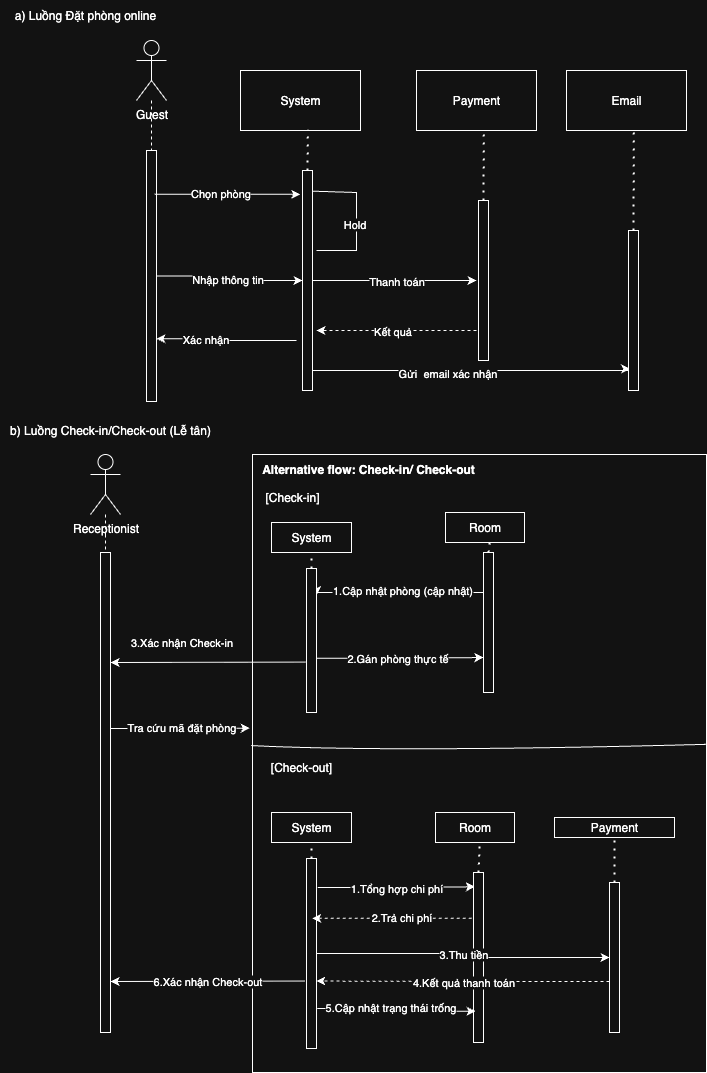

The diagram above was exported from draw.io. Its source (the exported page's mxGraphModel, read from the mxfile embedded in the PNG):
<mxGraphModel dx="1603" dy="936" grid="1" gridSize="10" guides="1" tooltips="1" connect="1" arrows="1" fold="1" page="1" pageScale="1" pageWidth="827" pageHeight="1169" math="0" shadow="0">
  <root>
    <mxCell id="0" />
    <mxCell id="1" parent="0" />
    <mxCell id="px0y4z8yj3RhYHBi8OSZ-82" value="" style="rounded=0;whiteSpace=wrap;html=1;" parent="1" vertex="1">
      <mxGeometry x="252" y="464" width="454" height="618" as="geometry" />
    </mxCell>
    <mxCell id="px0y4z8yj3RhYHBi8OSZ-44" value="" style="edgeStyle=orthogonalEdgeStyle;rounded=0;orthogonalLoop=1;jettySize=auto;html=1;dashed=1;endArrow=none;endFill=0;" parent="1" source="px0y4z8yj3RhYHBi8OSZ-1" target="px0y4z8yj3RhYHBi8OSZ-15" edge="1">
      <mxGeometry relative="1" as="geometry">
        <mxPoint x="156" y="130" as="sourcePoint" />
      </mxGeometry>
    </mxCell>
    <mxCell id="px0y4z8yj3RhYHBi8OSZ-1" value="Guest" style="shape=umlActor;verticalLabelPosition=bottom;verticalAlign=top;html=1;outlineConnect=0;" parent="1" vertex="1">
      <mxGeometry x="136" y="50" width="30" height="60" as="geometry" />
    </mxCell>
    <mxCell id="px0y4z8yj3RhYHBi8OSZ-3" value="System" style="rounded=0;whiteSpace=wrap;html=1;" parent="1" vertex="1">
      <mxGeometry x="240" y="80" width="120" height="60" as="geometry" />
    </mxCell>
    <mxCell id="px0y4z8yj3RhYHBi8OSZ-24" style="edgeStyle=orthogonalEdgeStyle;rounded=0;orthogonalLoop=1;jettySize=auto;html=1;entryX=1;entryY=0.75;entryDx=0;entryDy=0;" parent="1" target="px0y4z8yj3RhYHBi8OSZ-15" edge="1">
      <mxGeometry relative="1" as="geometry">
        <mxPoint x="296" y="350" as="sourcePoint" />
      </mxGeometry>
    </mxCell>
    <mxCell id="px0y4z8yj3RhYHBi8OSZ-25" value="Xác nhận" style="edgeLabel;html=1;align=center;verticalAlign=middle;resizable=0;points=[];" parent="px0y4z8yj3RhYHBi8OSZ-24" vertex="1" connectable="0">
      <mxGeometry x="0.3214" relative="1" as="geometry">
        <mxPoint x="1" as="offset" />
      </mxGeometry>
    </mxCell>
    <mxCell id="px0y4z8yj3RhYHBi8OSZ-42" style="edgeStyle=orthogonalEdgeStyle;rounded=0;orthogonalLoop=1;jettySize=auto;html=1;entryX=0.167;entryY=0.863;entryDx=0;entryDy=0;entryPerimeter=0;" parent="1" source="px0y4z8yj3RhYHBi8OSZ-6" target="px0y4z8yj3RhYHBi8OSZ-36" edge="1">
      <mxGeometry relative="1" as="geometry">
        <Array as="points">
          <mxPoint x="628" y="380" />
          <mxPoint x="628" y="378" />
        </Array>
      </mxGeometry>
    </mxCell>
    <mxCell id="px0y4z8yj3RhYHBi8OSZ-43" value="Gửi&amp;nbsp; email xác nhận" style="edgeLabel;html=1;align=center;verticalAlign=middle;resizable=0;points=[];" parent="px0y4z8yj3RhYHBi8OSZ-42" vertex="1" connectable="0">
      <mxGeometry x="-0.165" y="-2" relative="1" as="geometry">
        <mxPoint x="1" as="offset" />
      </mxGeometry>
    </mxCell>
    <mxCell id="px0y4z8yj3RhYHBi8OSZ-6" value="" style="rounded=0;whiteSpace=wrap;html=1;" parent="1" vertex="1">
      <mxGeometry x="302" y="180" width="10" height="220" as="geometry" />
    </mxCell>
    <mxCell id="px0y4z8yj3RhYHBi8OSZ-14" value="" style="endArrow=none;dashed=1;html=1;dashPattern=1 3;strokeWidth=2;rounded=0;entryX=0.561;entryY=0.988;entryDx=0;entryDy=0;entryPerimeter=0;exitX=0.5;exitY=0;exitDx=0;exitDy=0;" parent="1" source="px0y4z8yj3RhYHBi8OSZ-6" target="px0y4z8yj3RhYHBi8OSZ-3" edge="1">
      <mxGeometry width="50" height="50" relative="1" as="geometry">
        <mxPoint x="256" y="240" as="sourcePoint" />
        <mxPoint x="306" y="190" as="targetPoint" />
      </mxGeometry>
    </mxCell>
    <mxCell id="px0y4z8yj3RhYHBi8OSZ-21" style="edgeStyle=orthogonalEdgeStyle;rounded=0;orthogonalLoop=1;jettySize=auto;html=1;entryX=0;entryY=0.5;entryDx=0;entryDy=0;" parent="1" source="px0y4z8yj3RhYHBi8OSZ-15" target="px0y4z8yj3RhYHBi8OSZ-6" edge="1">
      <mxGeometry relative="1" as="geometry" />
    </mxCell>
    <mxCell id="px0y4z8yj3RhYHBi8OSZ-22" value="Nhập thông tin" style="edgeLabel;html=1;align=center;verticalAlign=middle;resizable=0;points=[];" parent="px0y4z8yj3RhYHBi8OSZ-21" vertex="1" connectable="0">
      <mxGeometry x="-0.0635" y="-3" relative="1" as="geometry">
        <mxPoint as="offset" />
      </mxGeometry>
    </mxCell>
    <mxCell id="px0y4z8yj3RhYHBi8OSZ-15" value="" style="rounded=0;whiteSpace=wrap;html=1;" parent="1" vertex="1">
      <mxGeometry x="146" y="160" width="10" height="251" as="geometry" />
    </mxCell>
    <mxCell id="px0y4z8yj3RhYHBi8OSZ-17" style="edgeStyle=orthogonalEdgeStyle;rounded=0;orthogonalLoop=1;jettySize=auto;html=1;entryX=-0.218;entryY=0.108;entryDx=0;entryDy=0;exitX=0.794;exitY=0.174;exitDx=0;exitDy=0;exitPerimeter=0;entryPerimeter=0;" parent="1" source="px0y4z8yj3RhYHBi8OSZ-15" target="px0y4z8yj3RhYHBi8OSZ-6" edge="1">
      <mxGeometry relative="1" as="geometry">
        <mxPoint x="156" y="190" as="sourcePoint" />
        <Array as="points">
          <mxPoint x="226" y="204" />
          <mxPoint x="226" y="204" />
        </Array>
      </mxGeometry>
    </mxCell>
    <mxCell id="px0y4z8yj3RhYHBi8OSZ-18" value="Chọn phòng" style="edgeLabel;html=1;align=center;verticalAlign=middle;resizable=0;points=[];" parent="px0y4z8yj3RhYHBi8OSZ-17" vertex="1" connectable="0">
      <mxGeometry x="-0.1038" y="1" relative="1" as="geometry">
        <mxPoint as="offset" />
      </mxGeometry>
    </mxCell>
    <mxCell id="px0y4z8yj3RhYHBi8OSZ-26" value="Payment" style="rounded=0;whiteSpace=wrap;html=1;" parent="1" vertex="1">
      <mxGeometry x="416" y="80" width="120" height="60" as="geometry" />
    </mxCell>
    <mxCell id="px0y4z8yj3RhYHBi8OSZ-31" style="edgeStyle=orthogonalEdgeStyle;rounded=0;orthogonalLoop=1;jettySize=auto;html=1;dashed=1;" parent="1" edge="1">
      <mxGeometry relative="1" as="geometry">
        <mxPoint x="316" y="340" as="targetPoint" />
        <mxPoint x="476" y="340" as="sourcePoint" />
      </mxGeometry>
    </mxCell>
    <mxCell id="px0y4z8yj3RhYHBi8OSZ-32" value="Kết quả" style="edgeLabel;html=1;align=center;verticalAlign=middle;resizable=0;points=[];" parent="px0y4z8yj3RhYHBi8OSZ-31" vertex="1" connectable="0">
      <mxGeometry x="0.0589" y="3" relative="1" as="geometry">
        <mxPoint y="-3" as="offset" />
      </mxGeometry>
    </mxCell>
    <mxCell id="px0y4z8yj3RhYHBi8OSZ-33" style="edgeStyle=orthogonalEdgeStyle;rounded=0;orthogonalLoop=1;jettySize=auto;html=1;exitX=1.009;exitY=0.094;exitDx=0;exitDy=0;endArrow=none;endFill=0;exitPerimeter=0;" parent="1" source="px0y4z8yj3RhYHBi8OSZ-6" edge="1">
      <mxGeometry relative="1" as="geometry">
        <mxPoint x="316" y="260" as="targetPoint" />
        <Array as="points">
          <mxPoint x="312" y="202" />
          <mxPoint x="356" y="202" />
          <mxPoint x="356" y="260" />
        </Array>
      </mxGeometry>
    </mxCell>
    <mxCell id="px0y4z8yj3RhYHBi8OSZ-34" value="Hold" style="edgeLabel;html=1;align=center;verticalAlign=middle;resizable=0;points=[];" parent="px0y4z8yj3RhYHBi8OSZ-33" vertex="1" connectable="0">
      <mxGeometry x="0.0619" y="-3" relative="1" as="geometry">
        <mxPoint as="offset" />
      </mxGeometry>
    </mxCell>
    <mxCell id="px0y4z8yj3RhYHBi8OSZ-27" value="" style="rounded=0;whiteSpace=wrap;html=1;" parent="1" vertex="1">
      <mxGeometry x="478" y="210" width="10" height="160" as="geometry" />
    </mxCell>
    <mxCell id="px0y4z8yj3RhYHBi8OSZ-28" value="" style="endArrow=none;dashed=1;html=1;dashPattern=1 3;strokeWidth=2;rounded=0;entryX=0.561;entryY=0.988;entryDx=0;entryDy=0;entryPerimeter=0;exitX=0.5;exitY=0;exitDx=0;exitDy=0;" parent="1" source="px0y4z8yj3RhYHBi8OSZ-27" target="px0y4z8yj3RhYHBi8OSZ-26" edge="1">
      <mxGeometry width="50" height="50" relative="1" as="geometry">
        <mxPoint x="432" y="240" as="sourcePoint" />
        <mxPoint x="482" y="190" as="targetPoint" />
      </mxGeometry>
    </mxCell>
    <mxCell id="px0y4z8yj3RhYHBi8OSZ-29" style="edgeStyle=orthogonalEdgeStyle;rounded=0;orthogonalLoop=1;jettySize=auto;html=1;" parent="1" source="px0y4z8yj3RhYHBi8OSZ-6" edge="1">
      <mxGeometry relative="1" as="geometry">
        <mxPoint x="476" y="290" as="targetPoint" />
      </mxGeometry>
    </mxCell>
    <mxCell id="px0y4z8yj3RhYHBi8OSZ-30" value="Thanh toán" style="edgeLabel;html=1;align=center;verticalAlign=middle;resizable=0;points=[];" parent="px0y4z8yj3RhYHBi8OSZ-29" vertex="1" connectable="0">
      <mxGeometry x="-0.045" y="-5" relative="1" as="geometry">
        <mxPoint x="5" y="-5" as="offset" />
      </mxGeometry>
    </mxCell>
    <mxCell id="px0y4z8yj3RhYHBi8OSZ-35" value="Email" style="rounded=0;whiteSpace=wrap;html=1;" parent="1" vertex="1">
      <mxGeometry x="566" y="80" width="120" height="60" as="geometry" />
    </mxCell>
    <mxCell id="px0y4z8yj3RhYHBi8OSZ-36" value="" style="rounded=0;whiteSpace=wrap;html=1;" parent="1" vertex="1">
      <mxGeometry x="628" y="240" width="10" height="160" as="geometry" />
    </mxCell>
    <mxCell id="px0y4z8yj3RhYHBi8OSZ-37" value="" style="endArrow=none;dashed=1;html=1;dashPattern=1 3;strokeWidth=2;rounded=0;entryX=0.561;entryY=0.988;entryDx=0;entryDy=0;entryPerimeter=0;exitX=0.5;exitY=0;exitDx=0;exitDy=0;" parent="1" source="px0y4z8yj3RhYHBi8OSZ-36" target="px0y4z8yj3RhYHBi8OSZ-35" edge="1">
      <mxGeometry width="50" height="50" relative="1" as="geometry">
        <mxPoint x="582" y="240" as="sourcePoint" />
        <mxPoint x="632" y="190" as="targetPoint" />
      </mxGeometry>
    </mxCell>
    <mxCell id="px0y4z8yj3RhYHBi8OSZ-81" style="edgeStyle=orthogonalEdgeStyle;rounded=0;orthogonalLoop=1;jettySize=auto;html=1;entryX=0.5;entryY=0;entryDx=0;entryDy=0;dashed=1;endArrow=none;endFill=0;" parent="1" source="px0y4z8yj3RhYHBi8OSZ-46" target="px0y4z8yj3RhYHBi8OSZ-48" edge="1">
      <mxGeometry relative="1" as="geometry" />
    </mxCell>
    <mxCell id="px0y4z8yj3RhYHBi8OSZ-46" value="Receptionist" style="shape=umlActor;verticalLabelPosition=bottom;verticalAlign=top;html=1;outlineConnect=0;" parent="1" vertex="1">
      <mxGeometry x="90" y="464" width="30" height="60" as="geometry" />
    </mxCell>
    <mxCell id="px0y4z8yj3RhYHBi8OSZ-48" value="" style="rounded=0;whiteSpace=wrap;html=1;" parent="1" vertex="1">
      <mxGeometry x="100" y="562" width="10" height="480" as="geometry" />
    </mxCell>
    <mxCell id="px0y4z8yj3RhYHBi8OSZ-62" style="edgeStyle=orthogonalEdgeStyle;rounded=0;orthogonalLoop=1;jettySize=auto;html=1;exitX=0.922;exitY=0.624;exitDx=0;exitDy=0;exitPerimeter=0;entryX=0;entryY=0.75;entryDx=0;entryDy=0;" parent="1" source="px0y4z8yj3RhYHBi8OSZ-92" target="px0y4z8yj3RhYHBi8OSZ-55" edge="1">
      <mxGeometry relative="1" as="geometry">
        <mxPoint x="480" y="617.5000000000002" as="targetPoint" />
      </mxGeometry>
    </mxCell>
    <mxCell id="px0y4z8yj3RhYHBi8OSZ-63" value="2.Gán phòng thực tế" style="edgeLabel;html=1;align=center;verticalAlign=middle;resizable=0;points=[];" parent="px0y4z8yj3RhYHBi8OSZ-62" vertex="1" connectable="0">
      <mxGeometry x="-0.0269" y="1" relative="1" as="geometry">
        <mxPoint as="offset" />
      </mxGeometry>
    </mxCell>
    <mxCell id="px0y4z8yj3RhYHBi8OSZ-75" style="edgeStyle=orthogonalEdgeStyle;rounded=0;orthogonalLoop=1;jettySize=auto;html=1;entryX=1.033;entryY=0.184;entryDx=0;entryDy=0;exitX=0;exitY=0.25;exitDx=0;exitDy=0;entryPerimeter=0;" parent="1" source="px0y4z8yj3RhYHBi8OSZ-55" target="px0y4z8yj3RhYHBi8OSZ-92" edge="1">
      <mxGeometry relative="1" as="geometry">
        <Array as="points">
          <mxPoint x="483" y="602" />
          <mxPoint x="316" y="602" />
        </Array>
      </mxGeometry>
    </mxCell>
    <mxCell id="px0y4z8yj3RhYHBi8OSZ-76" value="1.Cập nhật phòng (cập nhật)" style="edgeLabel;html=1;align=center;verticalAlign=middle;resizable=0;points=[];" parent="px0y4z8yj3RhYHBi8OSZ-75" vertex="1" connectable="0">
      <mxGeometry x="-0.0032" y="-3" relative="1" as="geometry">
        <mxPoint as="offset" />
      </mxGeometry>
    </mxCell>
    <mxCell id="px0y4z8yj3RhYHBi8OSZ-54" value="Room" style="rounded=0;whiteSpace=wrap;html=1;" parent="1" vertex="1">
      <mxGeometry x="445" y="522" width="79" height="30" as="geometry" />
    </mxCell>
    <mxCell id="px0y4z8yj3RhYHBi8OSZ-55" value="" style="rounded=0;whiteSpace=wrap;html=1;" parent="1" vertex="1">
      <mxGeometry x="483" y="562" width="10" height="140" as="geometry" />
    </mxCell>
    <mxCell id="px0y4z8yj3RhYHBi8OSZ-56" value="" style="endArrow=none;dashed=1;html=1;dashPattern=1 3;strokeWidth=2;rounded=0;entryX=0.561;entryY=0.988;entryDx=0;entryDy=0;entryPerimeter=0;exitX=0.5;exitY=0;exitDx=0;exitDy=0;" parent="1" source="px0y4z8yj3RhYHBi8OSZ-55" target="px0y4z8yj3RhYHBi8OSZ-54" edge="1">
      <mxGeometry width="50" height="50" relative="1" as="geometry">
        <mxPoint x="437" y="542" as="sourcePoint" />
        <mxPoint x="487" y="492" as="targetPoint" />
      </mxGeometry>
    </mxCell>
    <mxCell id="px0y4z8yj3RhYHBi8OSZ-57" value="Payment" style="rounded=0;whiteSpace=wrap;html=1;" parent="1" vertex="1">
      <mxGeometry x="554" y="827" width="120" height="20" as="geometry" />
    </mxCell>
    <mxCell id="px0y4z8yj3RhYHBi8OSZ-58" value="" style="rounded=0;whiteSpace=wrap;html=1;" parent="1" vertex="1">
      <mxGeometry x="609" y="892" width="10" height="150" as="geometry" />
    </mxCell>
    <mxCell id="px0y4z8yj3RhYHBi8OSZ-59" value="" style="endArrow=none;dashed=1;html=1;dashPattern=1 3;strokeWidth=2;rounded=0;entryX=0.5;entryY=1;entryDx=0;entryDy=0;exitX=0.5;exitY=0;exitDx=0;exitDy=0;" parent="1" source="px0y4z8yj3RhYHBi8OSZ-58" target="px0y4z8yj3RhYHBi8OSZ-57" edge="1">
      <mxGeometry width="50" height="50" relative="1" as="geometry">
        <mxPoint x="560" y="972" as="sourcePoint" />
        <mxPoint x="611.3199999999999" y="871.28" as="targetPoint" />
      </mxGeometry>
    </mxCell>
    <mxCell id="px0y4z8yj3RhYHBi8OSZ-87" value="Alternative flow: Check-in/ Check-out" style="text;html=1;align=center;verticalAlign=middle;whiteSpace=wrap;rounded=0;fontStyle=1" parent="1" vertex="1">
      <mxGeometry x="256" y="464" width="224" height="30" as="geometry" />
    </mxCell>
    <mxCell id="px0y4z8yj3RhYHBi8OSZ-88" value="[Check-in]" style="text;html=1;align=center;verticalAlign=middle;whiteSpace=wrap;rounded=0;" parent="1" vertex="1">
      <mxGeometry x="262" y="492" width="60" height="30" as="geometry" />
    </mxCell>
    <mxCell id="px0y4z8yj3RhYHBi8OSZ-89" value="System" style="rounded=0;whiteSpace=wrap;html=1;" parent="1" vertex="1">
      <mxGeometry x="271" y="532" width="80" height="30" as="geometry" />
    </mxCell>
    <mxCell id="px0y4z8yj3RhYHBi8OSZ-92" value="" style="rounded=0;whiteSpace=wrap;html=1;" parent="1" vertex="1">
      <mxGeometry x="306" y="578" width="10" height="144" as="geometry" />
    </mxCell>
    <mxCell id="px0y4z8yj3RhYHBi8OSZ-93" value="" style="endArrow=none;dashed=1;html=1;dashPattern=1 3;strokeWidth=2;rounded=0;entryX=0.5;entryY=1;entryDx=0;entryDy=0;exitX=0.5;exitY=0;exitDx=0;exitDy=0;" parent="1" source="px0y4z8yj3RhYHBi8OSZ-92" target="px0y4z8yj3RhYHBi8OSZ-89" edge="1">
      <mxGeometry width="50" height="50" relative="1" as="geometry">
        <mxPoint x="378" y="584" as="sourcePoint" />
        <mxPoint x="313" y="562" as="targetPoint" />
      </mxGeometry>
    </mxCell>
    <mxCell id="px0y4z8yj3RhYHBi8OSZ-94" style="edgeStyle=orthogonalEdgeStyle;rounded=0;orthogonalLoop=1;jettySize=auto;html=1;exitX=-0.109;exitY=0.65;exitDx=0;exitDy=0;exitPerimeter=0;" parent="1" source="px0y4z8yj3RhYHBi8OSZ-92" edge="1">
      <mxGeometry relative="1" as="geometry">
        <mxPoint x="368.45" y="597.44" as="sourcePoint" />
        <mxPoint x="110" y="672" as="targetPoint" />
        <Array as="points">
          <mxPoint x="110" y="672" />
        </Array>
      </mxGeometry>
    </mxCell>
    <mxCell id="px0y4z8yj3RhYHBi8OSZ-95" value="3.Xác nhận Check-in" style="edgeLabel;html=1;align=center;verticalAlign=middle;resizable=0;points=[];" parent="px0y4z8yj3RhYHBi8OSZ-94" vertex="1" connectable="0">
      <mxGeometry x="-0.2297" y="-3" relative="1" as="geometry">
        <mxPoint x="-49" y="-17" as="offset" />
      </mxGeometry>
    </mxCell>
    <mxCell id="px0y4z8yj3RhYHBi8OSZ-96" value="[Check-out]" style="text;html=1;align=center;verticalAlign=middle;whiteSpace=wrap;rounded=0;" parent="1" vertex="1">
      <mxGeometry x="262" y="762" width="78" height="30" as="geometry" />
    </mxCell>
    <mxCell id="px0y4z8yj3RhYHBi8OSZ-97" value="System" style="rounded=0;whiteSpace=wrap;html=1;" parent="1" vertex="1">
      <mxGeometry x="271" y="822" width="80" height="30" as="geometry" />
    </mxCell>
    <mxCell id="px0y4z8yj3RhYHBi8OSZ-103" style="edgeStyle=orthogonalEdgeStyle;rounded=0;orthogonalLoop=1;jettySize=auto;html=1;entryX=0.14;entryY=0.084;entryDx=0;entryDy=0;entryPerimeter=0;exitX=1.127;exitY=0.153;exitDx=0;exitDy=0;exitPerimeter=0;" parent="1" source="px0y4z8yj3RhYHBi8OSZ-98" target="px0y4z8yj3RhYHBi8OSZ-101" edge="1">
      <mxGeometry relative="1" as="geometry">
        <Array as="points" />
      </mxGeometry>
    </mxCell>
    <mxCell id="px0y4z8yj3RhYHBi8OSZ-104" value="1.Tổng hợp chi phí" style="edgeLabel;html=1;align=center;verticalAlign=middle;resizable=0;points=[];" parent="px0y4z8yj3RhYHBi8OSZ-103" vertex="1" connectable="0">
      <mxGeometry x="-0.0269" y="-1" relative="1" as="geometry">
        <mxPoint as="offset" />
      </mxGeometry>
    </mxCell>
    <mxCell id="px0y4z8yj3RhYHBi8OSZ-98" value="" style="rounded=0;whiteSpace=wrap;html=1;" parent="1" vertex="1">
      <mxGeometry x="306" y="868" width="10" height="190" as="geometry" />
    </mxCell>
    <mxCell id="px0y4z8yj3RhYHBi8OSZ-99" value="" style="endArrow=none;dashed=1;html=1;dashPattern=1 3;strokeWidth=2;rounded=0;entryX=0.5;entryY=1;entryDx=0;entryDy=0;exitX=0.5;exitY=0;exitDx=0;exitDy=0;" parent="1" source="px0y4z8yj3RhYHBi8OSZ-98" target="px0y4z8yj3RhYHBi8OSZ-97" edge="1">
      <mxGeometry width="50" height="50" relative="1" as="geometry">
        <mxPoint x="378" y="874" as="sourcePoint" />
        <mxPoint x="313" y="852" as="targetPoint" />
      </mxGeometry>
    </mxCell>
    <mxCell id="px0y4z8yj3RhYHBi8OSZ-100" value="Room" style="rounded=0;whiteSpace=wrap;html=1;" parent="1" vertex="1">
      <mxGeometry x="435" y="822" width="79" height="30" as="geometry" />
    </mxCell>
    <mxCell id="px0y4z8yj3RhYHBi8OSZ-101" value="" style="rounded=0;whiteSpace=wrap;html=1;" parent="1" vertex="1">
      <mxGeometry x="473" y="882" width="10" height="170" as="geometry" />
    </mxCell>
    <mxCell id="px0y4z8yj3RhYHBi8OSZ-102" value="" style="endArrow=none;dashed=1;html=1;dashPattern=1 3;strokeWidth=2;rounded=0;entryX=0.561;entryY=0.988;entryDx=0;entryDy=0;entryPerimeter=0;exitX=0.5;exitY=0;exitDx=0;exitDy=0;" parent="1" source="px0y4z8yj3RhYHBi8OSZ-101" target="px0y4z8yj3RhYHBi8OSZ-100" edge="1">
      <mxGeometry width="50" height="50" relative="1" as="geometry">
        <mxPoint x="427" y="842" as="sourcePoint" />
        <mxPoint x="477" y="792" as="targetPoint" />
      </mxGeometry>
    </mxCell>
    <mxCell id="px0y4z8yj3RhYHBi8OSZ-106" style="edgeStyle=orthogonalEdgeStyle;rounded=0;orthogonalLoop=1;jettySize=auto;html=1;entryX=0.562;entryY=0.315;entryDx=0;entryDy=0;entryPerimeter=0;dashed=1;" parent="1" target="px0y4z8yj3RhYHBi8OSZ-98" edge="1">
      <mxGeometry relative="1" as="geometry">
        <Array as="points">
          <mxPoint x="473" y="928" />
        </Array>
        <mxPoint x="473" y="932" as="sourcePoint" />
      </mxGeometry>
    </mxCell>
    <mxCell id="px0y4z8yj3RhYHBi8OSZ-107" value="2.Trả chi phí" style="edgeLabel;html=1;align=center;verticalAlign=middle;resizable=0;points=[];" parent="px0y4z8yj3RhYHBi8OSZ-106" vertex="1" connectable="0">
      <mxGeometry x="-0.0386" y="-1" relative="1" as="geometry">
        <mxPoint x="3" y="-1" as="offset" />
      </mxGeometry>
    </mxCell>
    <mxCell id="px0y4z8yj3RhYHBi8OSZ-110" style="edgeStyle=orthogonalEdgeStyle;rounded=0;orthogonalLoop=1;jettySize=auto;html=1;entryX=0;entryY=0.5;entryDx=0;entryDy=0;exitX=1;exitY=0.5;exitDx=0;exitDy=0;" parent="1" source="px0y4z8yj3RhYHBi8OSZ-98" target="px0y4z8yj3RhYHBi8OSZ-58" edge="1">
      <mxGeometry relative="1" as="geometry">
        <Array as="points">
          <mxPoint x="463" y="963" />
          <mxPoint x="463" y="967" />
        </Array>
      </mxGeometry>
    </mxCell>
    <mxCell id="px0y4z8yj3RhYHBi8OSZ-111" value="3.Thu tiền" style="edgeLabel;html=1;align=center;verticalAlign=middle;resizable=0;points=[];" parent="px0y4z8yj3RhYHBi8OSZ-110" vertex="1" connectable="0">
      <mxGeometry x="-0.0044" y="-1" relative="1" as="geometry">
        <mxPoint as="offset" />
      </mxGeometry>
    </mxCell>
    <mxCell id="px0y4z8yj3RhYHBi8OSZ-112" style="edgeStyle=orthogonalEdgeStyle;rounded=0;orthogonalLoop=1;jettySize=auto;html=1;entryX=0.982;entryY=0.645;entryDx=0;entryDy=0;entryPerimeter=0;dashed=1;" parent="1" source="px0y4z8yj3RhYHBi8OSZ-58" target="px0y4z8yj3RhYHBi8OSZ-98" edge="1">
      <mxGeometry relative="1" as="geometry">
        <Array as="points">
          <mxPoint x="472" y="991" />
          <mxPoint x="472" y="991" />
        </Array>
      </mxGeometry>
    </mxCell>
    <mxCell id="px0y4z8yj3RhYHBi8OSZ-113" value="4.Kết quả thanh toán" style="edgeLabel;html=1;align=center;verticalAlign=middle;resizable=0;points=[];" parent="px0y4z8yj3RhYHBi8OSZ-112" vertex="1" connectable="0">
      <mxGeometry x="0.0081" relative="1" as="geometry">
        <mxPoint as="offset" />
      </mxGeometry>
    </mxCell>
    <mxCell id="px0y4z8yj3RhYHBi8OSZ-114" style="edgeStyle=orthogonalEdgeStyle;rounded=0;orthogonalLoop=1;jettySize=auto;html=1;exitX=1.073;exitY=0.789;exitDx=0;exitDy=0;exitPerimeter=0;entryX=0.191;entryY=0.816;entryDx=0;entryDy=0;entryPerimeter=0;" parent="1" source="px0y4z8yj3RhYHBi8OSZ-98" target="px0y4z8yj3RhYHBi8OSZ-101" edge="1">
      <mxGeometry relative="1" as="geometry">
        <mxPoint x="473" y="1044" as="targetPoint" />
      </mxGeometry>
    </mxCell>
    <mxCell id="px0y4z8yj3RhYHBi8OSZ-115" value="5.Cập nhật trạng thái trống" style="edgeLabel;html=1;align=center;verticalAlign=middle;resizable=0;points=[];" parent="px0y4z8yj3RhYHBi8OSZ-114" vertex="1" connectable="0">
      <mxGeometry x="-0.0883" y="2" relative="1" as="geometry">
        <mxPoint as="offset" />
      </mxGeometry>
    </mxCell>
    <mxCell id="px0y4z8yj3RhYHBi8OSZ-116" style="edgeStyle=orthogonalEdgeStyle;rounded=0;orthogonalLoop=1;jettySize=auto;html=1;exitX=-0.2;exitY=0.645;exitDx=0;exitDy=0;exitPerimeter=0;" parent="1" source="px0y4z8yj3RhYHBi8OSZ-98" edge="1">
      <mxGeometry relative="1" as="geometry">
        <mxPoint x="110" y="991" as="targetPoint" />
        <Array as="points">
          <mxPoint x="110" y="991" />
        </Array>
      </mxGeometry>
    </mxCell>
    <mxCell id="px0y4z8yj3RhYHBi8OSZ-117" value="6.Xác nhận Check-out" style="edgeLabel;html=1;align=center;verticalAlign=middle;resizable=0;points=[];" parent="px0y4z8yj3RhYHBi8OSZ-116" vertex="1" connectable="0">
      <mxGeometry x="0.0074" y="3" relative="1" as="geometry">
        <mxPoint x="-1" y="-3" as="offset" />
      </mxGeometry>
    </mxCell>
    <mxCell id="px0y4z8yj3RhYHBi8OSZ-118" value="" style="curved=1;endArrow=none;html=1;rounded=0;exitX=0.999;exitY=0.469;exitDx=0;exitDy=0;exitPerimeter=0;endFill=0;entryX=-0.003;entryY=0.471;entryDx=0;entryDy=0;entryPerimeter=0;" parent="1" source="px0y4z8yj3RhYHBi8OSZ-82" target="px0y4z8yj3RhYHBi8OSZ-82" edge="1">
      <mxGeometry width="50" height="50" relative="1" as="geometry">
        <mxPoint x="472" y="762" as="sourcePoint" />
        <mxPoint x="262" y="762" as="targetPoint" />
        <Array as="points">
          <mxPoint x="392" y="762" />
        </Array>
      </mxGeometry>
    </mxCell>
    <mxCell id="fjcOn58Y4YQFUJiPU_IT-1" style="edgeStyle=orthogonalEdgeStyle;rounded=0;orthogonalLoop=1;jettySize=auto;html=1;entryX=-0.006;entryY=0.443;entryDx=0;entryDy=0;entryPerimeter=0;" edge="1" parent="1" source="px0y4z8yj3RhYHBi8OSZ-48" target="px0y4z8yj3RhYHBi8OSZ-82">
      <mxGeometry relative="1" as="geometry">
        <Array as="points">
          <mxPoint x="170" y="738" />
          <mxPoint x="170" y="738" />
        </Array>
      </mxGeometry>
    </mxCell>
    <mxCell id="fjcOn58Y4YQFUJiPU_IT-2" value="Tra cứu mã đặt phòng" style="edgeLabel;html=1;align=center;verticalAlign=middle;resizable=0;points=[];" vertex="1" connectable="0" parent="fjcOn58Y4YQFUJiPU_IT-1">
      <mxGeometry x="0.0042" y="2" relative="1" as="geometry">
        <mxPoint as="offset" />
      </mxGeometry>
    </mxCell>
    <mxCell id="fjcOn58Y4YQFUJiPU_IT-4" value="a) Luồng Đặt phòng online" style="text;html=1;align=center;verticalAlign=middle;whiteSpace=wrap;rounded=0;" vertex="1" parent="1">
      <mxGeometry y="10" width="170" height="30" as="geometry" />
    </mxCell>
    <mxCell id="fjcOn58Y4YQFUJiPU_IT-5" value="b) Luồng Check-in/Check-out (Lễ tân)" style="text;html=1;align=center;verticalAlign=middle;whiteSpace=wrap;rounded=0;" vertex="1" parent="1">
      <mxGeometry y="425" width="220" height="30" as="geometry" />
    </mxCell>
  </root>
</mxGraphModel>